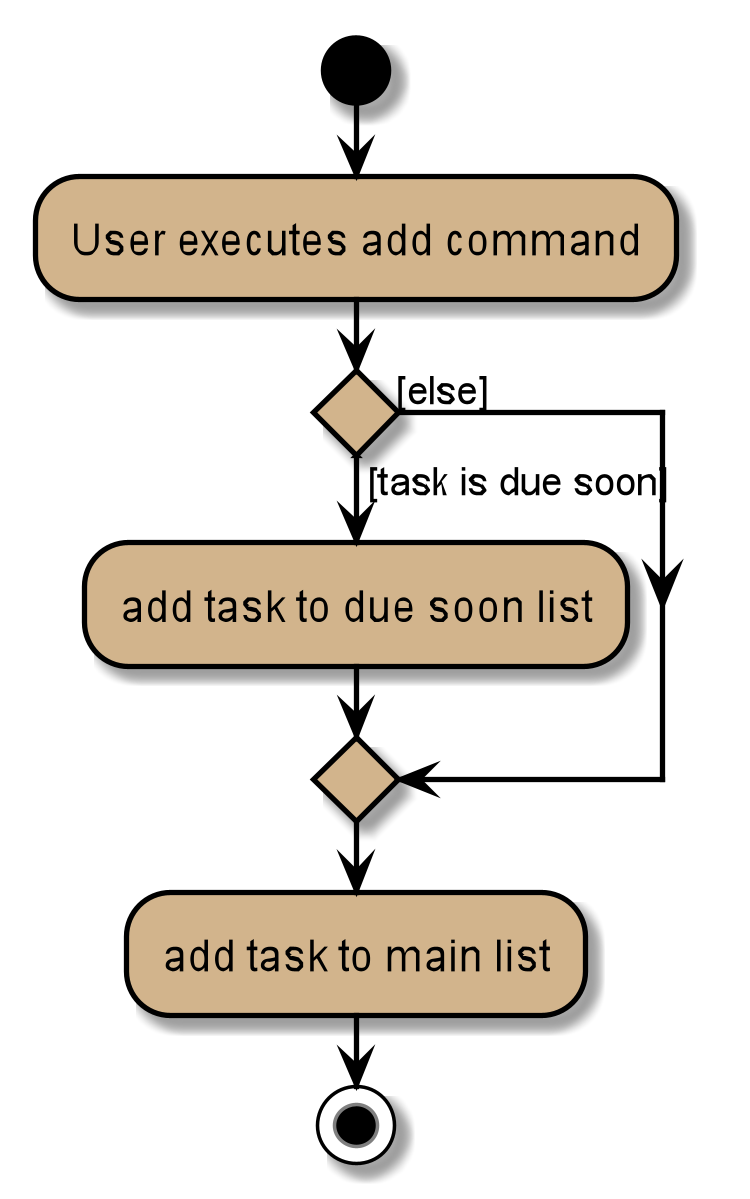

The diagram above was rendered by PlantUML. Its source (embedded in the PNG):
@startuml
start

skinparam ActivityBackgroundColor #tan
skinparam ActivityBorderColor #black
skinparam activityDiamondBorderColor #black
skinparam activityDiamondBackgroundColor #tan
skinparam arrowColor #black

:User executes add command;


if () then ([task is due soon])
    :add task to due soon list;
else ([else])
endif;
 
:add task to main list;

stop
@enduml